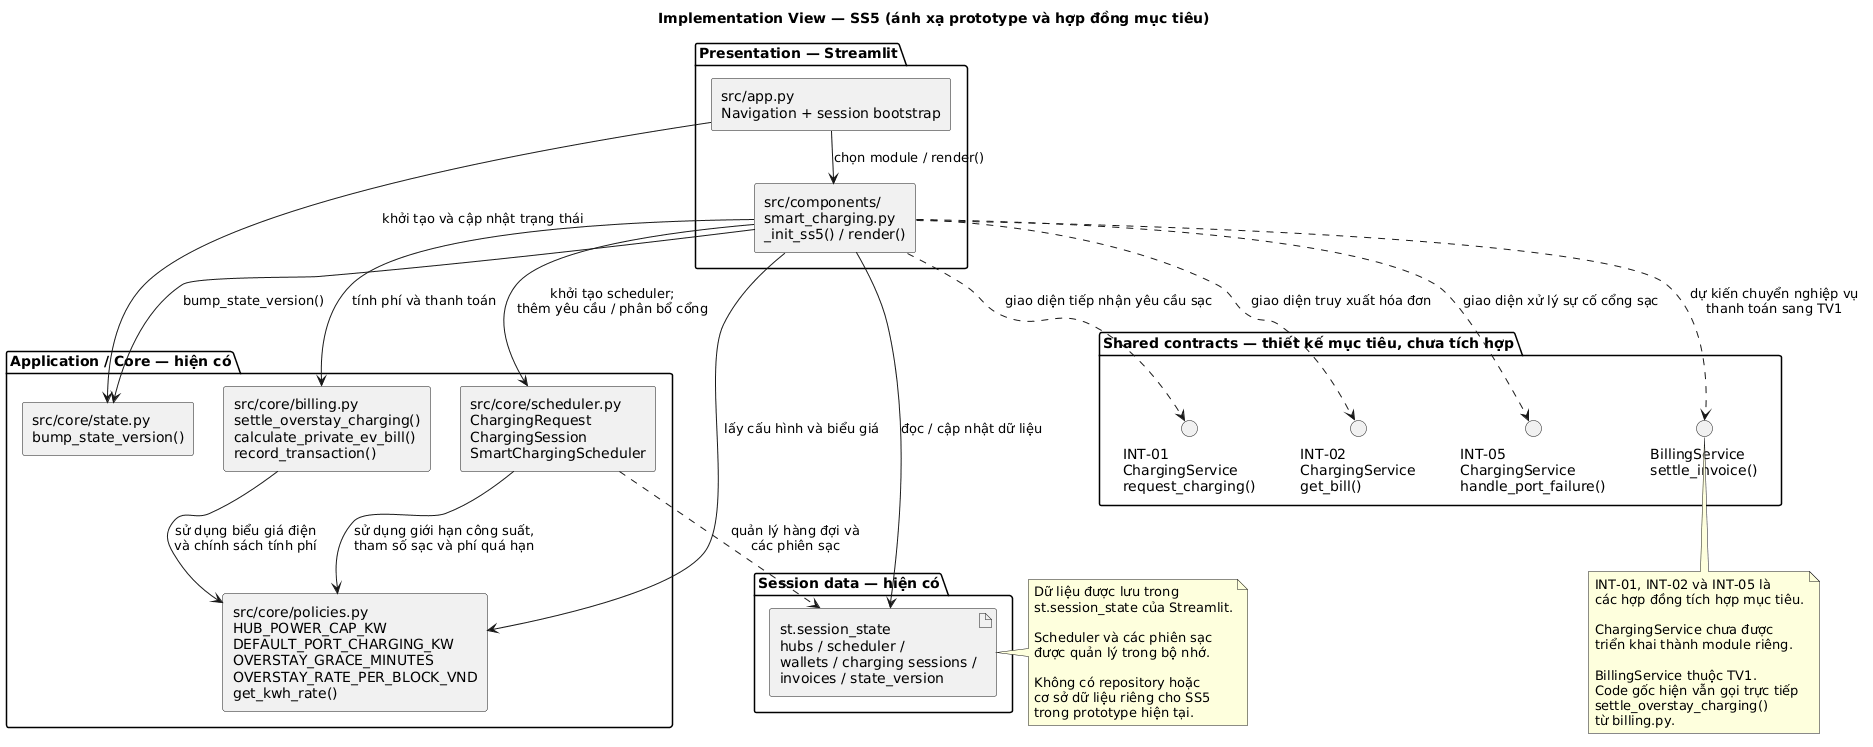

The diagram above was rendered by PlantUML. Its source (embedded in the PNG):
@startuml
top to bottom direction
skinparam backgroundColor white
skinparam shadowing false
skinparam defaultFontName SansSerif
skinparam componentStyle rectangle
skinparam nodesep 30
skinparam ranksep 35

title Implementation View — SS5 (ánh xạ prototype và hợp đồng mục tiêu)

package "Presentation — Streamlit" {
  component "src/app.py\nNavigation + session bootstrap" as App
  component "src/components/\nsmart_charging.py\n_init_ss5() / render()" as SS5UI
}

package "Application / Core — hiện có" {
  component "src/core/scheduler.py\nChargingRequest\nChargingSession\nSmartChargingScheduler" as Scheduler

  component "src/core/billing.py\nsettle_overstay_charging()\ncalculate_private_ev_bill()\nrecord_transaction()" as Billing

  component "src/core/policies.py\nHUB_POWER_CAP_KW\nDEFAULT_PORT_CHARGING_KW\nOVERSTAY_GRACE_MINUTES\nOVERSTAY_RATE_PER_BLOCK_VND\nget_kwh_rate()" as Policies

  component "src/core/state.py\nbump_state_version()" as State
}

package "Session data — hiện có" {
  artifact "st.session_state\nhubs / scheduler /\nwallets / charging sessions /\ninvoices / state_version" as Session
}

package "Shared contracts — thiết kế mục tiêu, chưa tích hợp" {
  interface "INT-01\nChargingService\nrequest_charging()" as Request

  interface "INT-02\nChargingService\nget_bill()" as GetBill

  interface "INT-05\nChargingService\nhandle_port_failure()" as Failure

  interface "BillingService\nsettle_invoice()" as Settle
}

App --> SS5UI : chọn module / render()
App --> State : khởi tạo và cập nhật trạng thái

SS5UI --> Session : đọc / cập nhật dữ liệu
SS5UI --> Scheduler : khởi tạo scheduler;\nthêm yêu cầu / phân bổ cổng
SS5UI --> Billing : tính phí và thanh toán
SS5UI --> Policies : lấy cấu hình và biểu giá
SS5UI --> State : bump_state_version()

Scheduler --> Policies : sử dụng giới hạn công suất,\ntham số sạc và phí quá hạn
Scheduler ..> Session : quản lý hàng đợi và\ncác phiên sạc

Billing --> Policies : sử dụng biểu giá điện\nvà chính sách tính phí

SS5UI ..> Request : giao diện tiếp nhận yêu cầu sạc
SS5UI ..> GetBill : giao diện truy xuất hóa đơn
SS5UI ..> Failure : giao diện xử lý sự cố cổng sạc
SS5UI ..> Settle : dự kiến chuyển nghiệp vụ\nthanh toán sang TV1

note right of Session
  Dữ liệu được lưu trong
  st.session_state của Streamlit.

  Scheduler và các phiên sạc
  được quản lý trong bộ nhớ.

  Không có repository hoặc
  cơ sở dữ liệu riêng cho SS5
  trong prototype hiện tại.
end note

note bottom of Settle
  INT-01, INT-02 và INT-05 là
  các hợp đồng tích hợp mục tiêu.

  ChargingService chưa được
  triển khai thành module riêng.

  BillingService thuộc TV1.
  Code gốc hiện vẫn gọi trực tiếp
  settle_overstay_charging()
  từ billing.py.
end note
@enduml